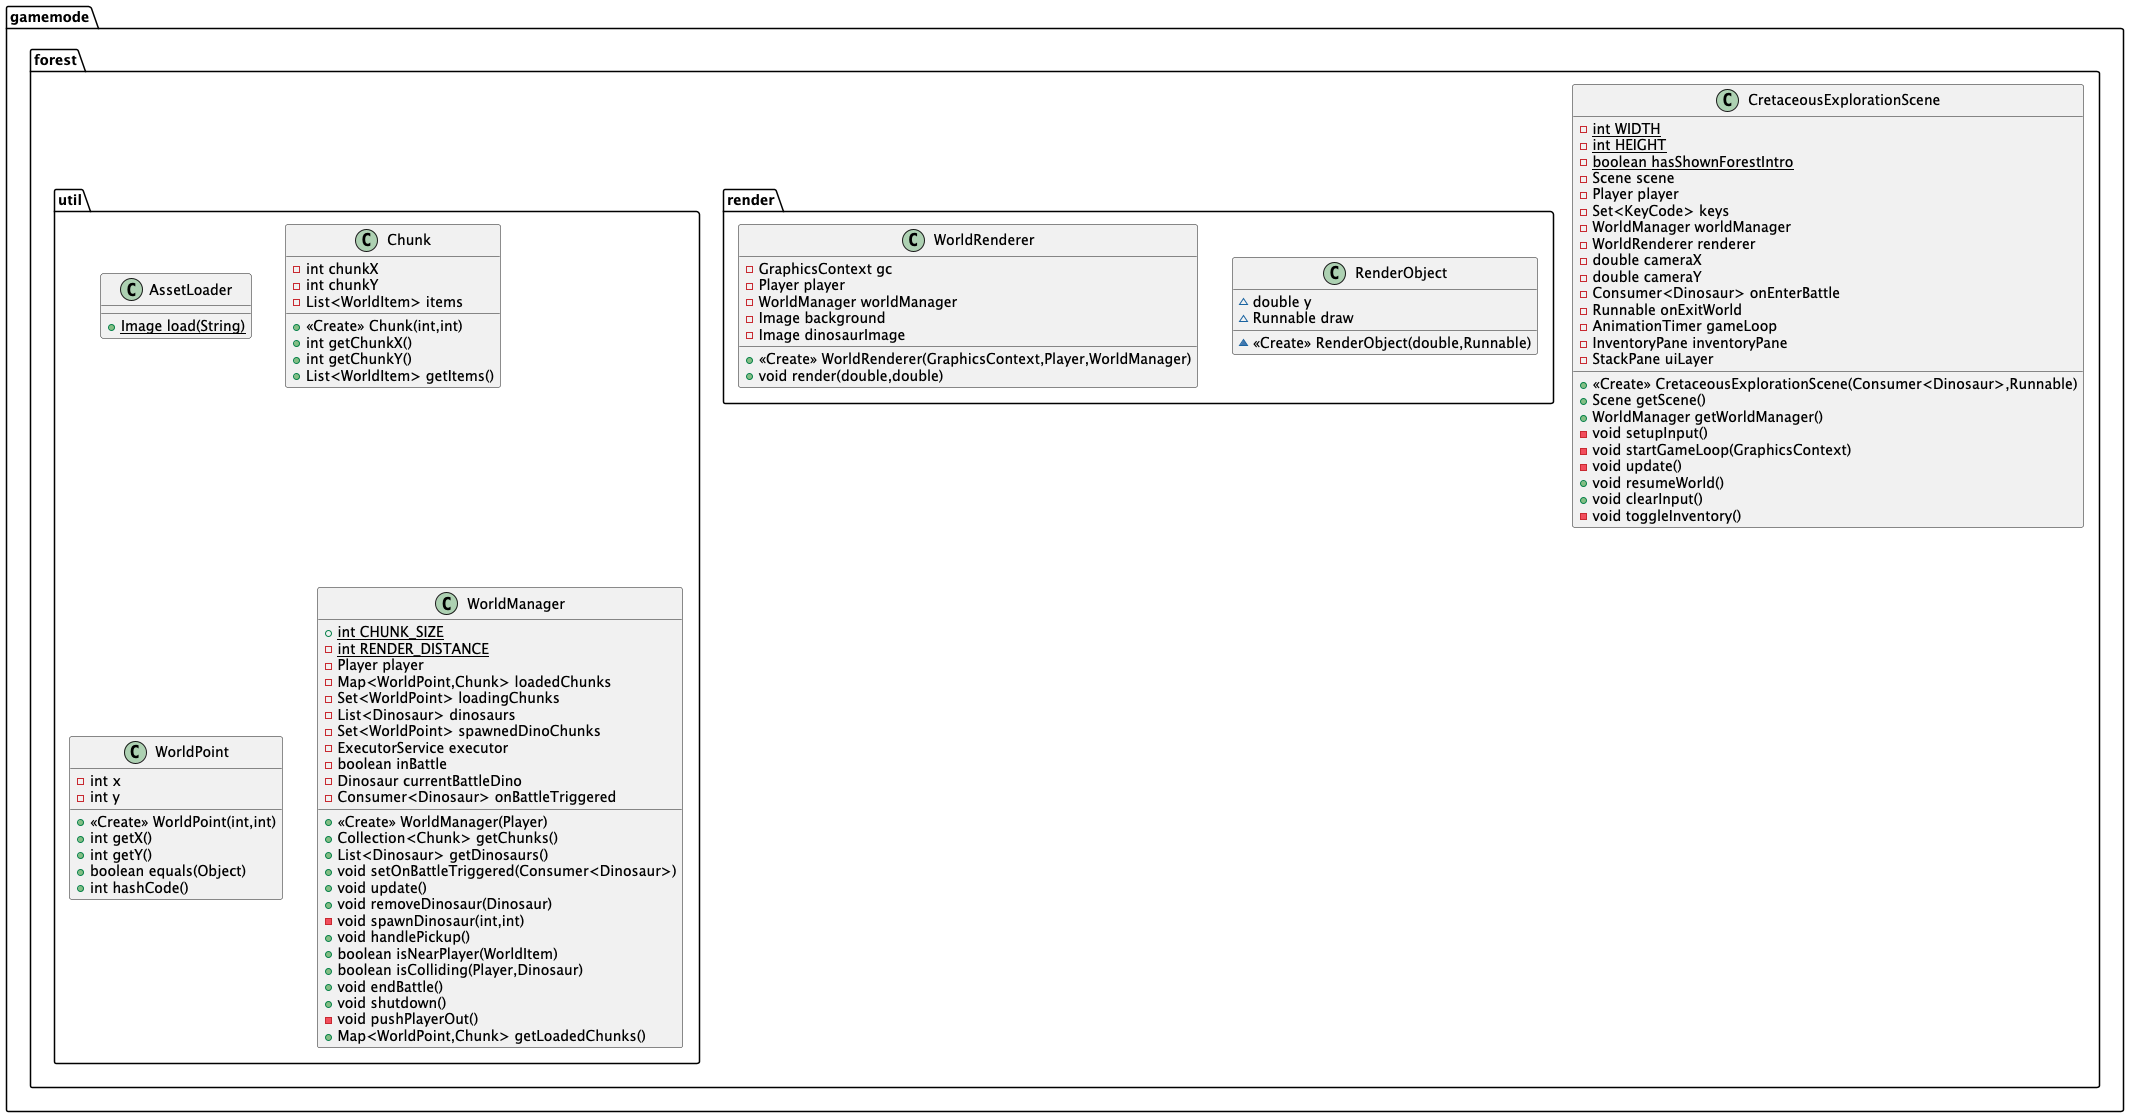

The diagram above was rendered by PlantUML. Its source (embedded in the PNG):
@startuml
class gamemode.forest.util.AssetLoader {
+ {static} Image load(String)
}

class gamemode.forest.util.Chunk {
- int chunkX
- int chunkY
- List<WorldItem> items
+ <<Create>> Chunk(int,int)
+ int getChunkX()
+ int getChunkY()
+ List<WorldItem> getItems()
}


class gamemode.forest.util.WorldPoint {
- int x
- int y
+ <<Create>> WorldPoint(int,int)
+ int getX()
+ int getY()
+ boolean equals(Object)
+ int hashCode()
}


class gamemode.forest.util.WorldManager {
+ {static} int CHUNK_SIZE
- {static} int RENDER_DISTANCE
- Player player
- Map<WorldPoint,Chunk> loadedChunks
- Set<WorldPoint> loadingChunks
- List<Dinosaur> dinosaurs
- Set<WorldPoint> spawnedDinoChunks
- ExecutorService executor
- boolean inBattle
- Dinosaur currentBattleDino
- Consumer<Dinosaur> onBattleTriggered
+ <<Create>> WorldManager(Player)
+ Collection<Chunk> getChunks()
+ List<Dinosaur> getDinosaurs()
+ void setOnBattleTriggered(Consumer<Dinosaur>)
+ void update()
+ void removeDinosaur(Dinosaur)
- void spawnDinosaur(int,int)
+ void handlePickup()
+ boolean isNearPlayer(WorldItem)
+ boolean isColliding(Player,Dinosaur)
+ void endBattle()
+ void shutdown()
- void pushPlayerOut()
+ Map<WorldPoint,Chunk> getLoadedChunks()
}


class gamemode.forest.CretaceousExplorationScene {
- {static} int WIDTH
- {static} int HEIGHT
- {static} boolean hasShownForestIntro
- Scene scene
- Player player
- Set<KeyCode> keys
- WorldManager worldManager
- WorldRenderer renderer
- double cameraX
- double cameraY
- Consumer<Dinosaur> onEnterBattle
- Runnable onExitWorld
- AnimationTimer gameLoop
- InventoryPane inventoryPane
- StackPane uiLayer
+ <<Create>> CretaceousExplorationScene(Consumer<Dinosaur>,Runnable)
+ Scene getScene()
+ WorldManager getWorldManager()
- void setupInput()
- void startGameLoop(GraphicsContext)
- void update()
+ void resumeWorld()
+ void clearInput()
- void toggleInventory()
}


class gamemode.forest.render.WorldRenderer {
- GraphicsContext gc
- Player player
- WorldManager worldManager
- Image background
- Image dinosaurImage
+ <<Create>> WorldRenderer(GraphicsContext,Player,WorldManager)
+ void render(double,double)
}


class gamemode.forest.render.RenderObject {
~ double y
~ Runnable draw
~ <<Create>> RenderObject(double,Runnable)
}


@enduml